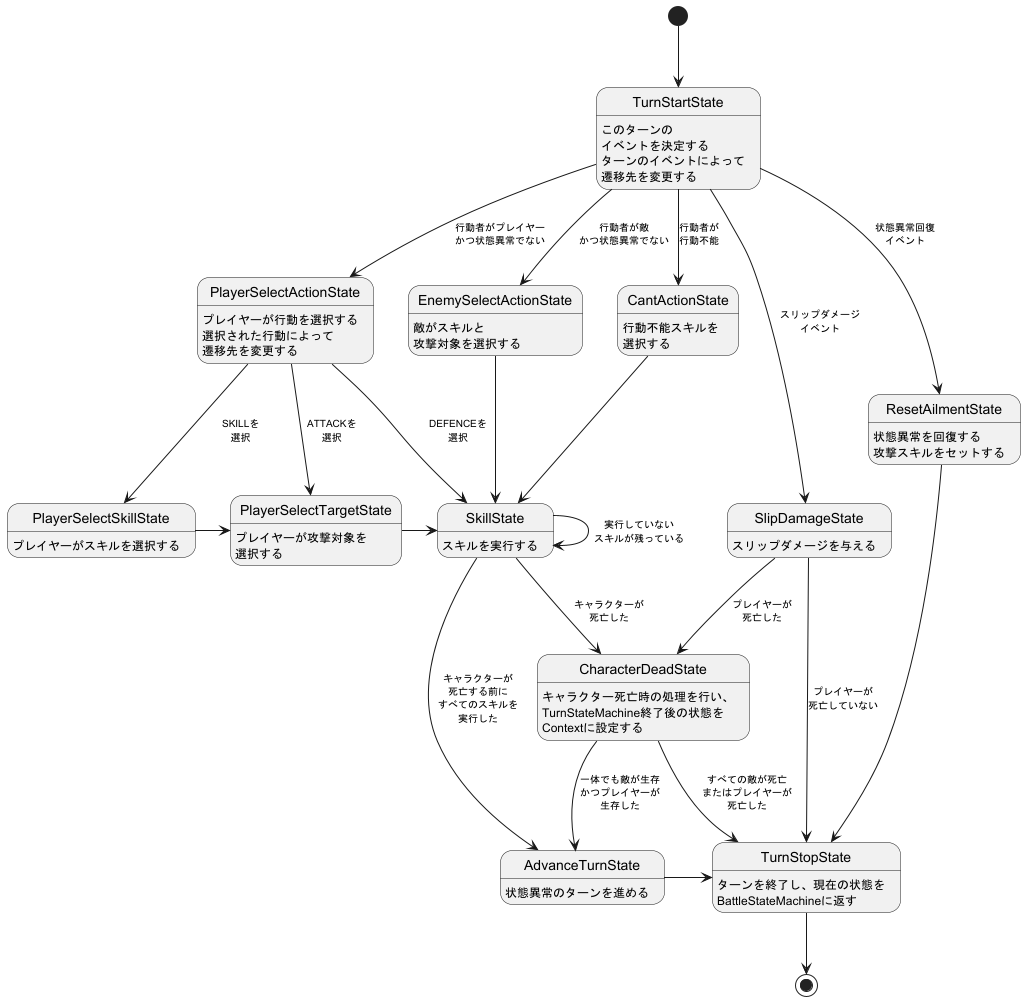

The diagram above was rendered by PlantUML. Its source (embedded in the PNG):
@startuml
'https://plantuml.com/ja/state-diagram

<style>
stateDiagram {
  arrow {
    FontSize 10
  }
}
</style>

[*] --> TurnStartState
TurnStartState --> PlayerSelectActionState : 行動者がプレイヤー\nかつ状態異常でない
PlayerSelectActionState --> PlayerSelectSkillState : SKILLを\n選択
PlayerSelectActionState --> PlayerSelectTargetState : ATTACKを\n選択
PlayerSelectActionState --> SkillState : DEFENCEを\n選択
PlayerSelectSkillState -> PlayerSelectTargetState
PlayerSelectTargetState -> SkillState
TurnStartState --> EnemySelectActionState : 行動者が敵\nかつ状態異常でない
EnemySelectActionState --> SkillState
TurnStartState --> CantActionState : 行動者が\n行動不能
CantActionState --> SkillState
SkillState --> SkillState : 実行していない\nスキルが残っている
SkillState --> CharacterDeadState : キャラクターが\n死亡した
CharacterDeadState --> AdvanceTurnState : 一体でも敵が生存\nかつプレイヤーが\n生存した
CharacterDeadState --> TurnStopState : すべての敵が死亡\nまたはプレイヤーが\n死亡した
SkillState --> AdvanceTurnState : キャラクターが\n死亡する前に\nすべてのスキルを\n実行した
AdvanceTurnState -> TurnStopState
TurnStartState --> ResetAilmentState : 状態異常回復\nイベント
ResetAilmentState ---> TurnStopState
TurnStartState --> SlipDamageState : スリップダメージ\nイベント
SlipDamageState --> CharacterDeadState : プレイヤーが\n死亡した
SlipDamageState ---> TurnStopState : プレイヤーが\n死亡していない
TurnStopState --> [*]

TurnStartState : このターンの\nイベントを決定する\nターンのイベントによって\n遷移先を変更する
PlayerSelectActionState : プレイヤーが行動を選択する\n選択された行動によって\n遷移先を変更する
PlayerSelectSkillState : プレイヤーがスキルを選択する
PlayerSelectTargetState : プレイヤーが攻撃対象を\n選択する
EnemySelectActionState : 敵がスキルと\n攻撃対象を選択する
CantActionState : 行動不能スキルを\n選択する
SkillState : スキルを実行する
CharacterDeadState : キャラクター死亡時の処理を行い、\nTurnStateMachine終了後の状態を\nContextに設定する
AdvanceTurnState : 状態異常のターンを進める
ResetAilmentState : 状態異常を回復する\n攻撃スキルをセットする
SlipDamageState : スリップダメージを与える
TurnStopState : ターンを終了し、現在の状態を\nBattleStateMachineに返す
@enduml